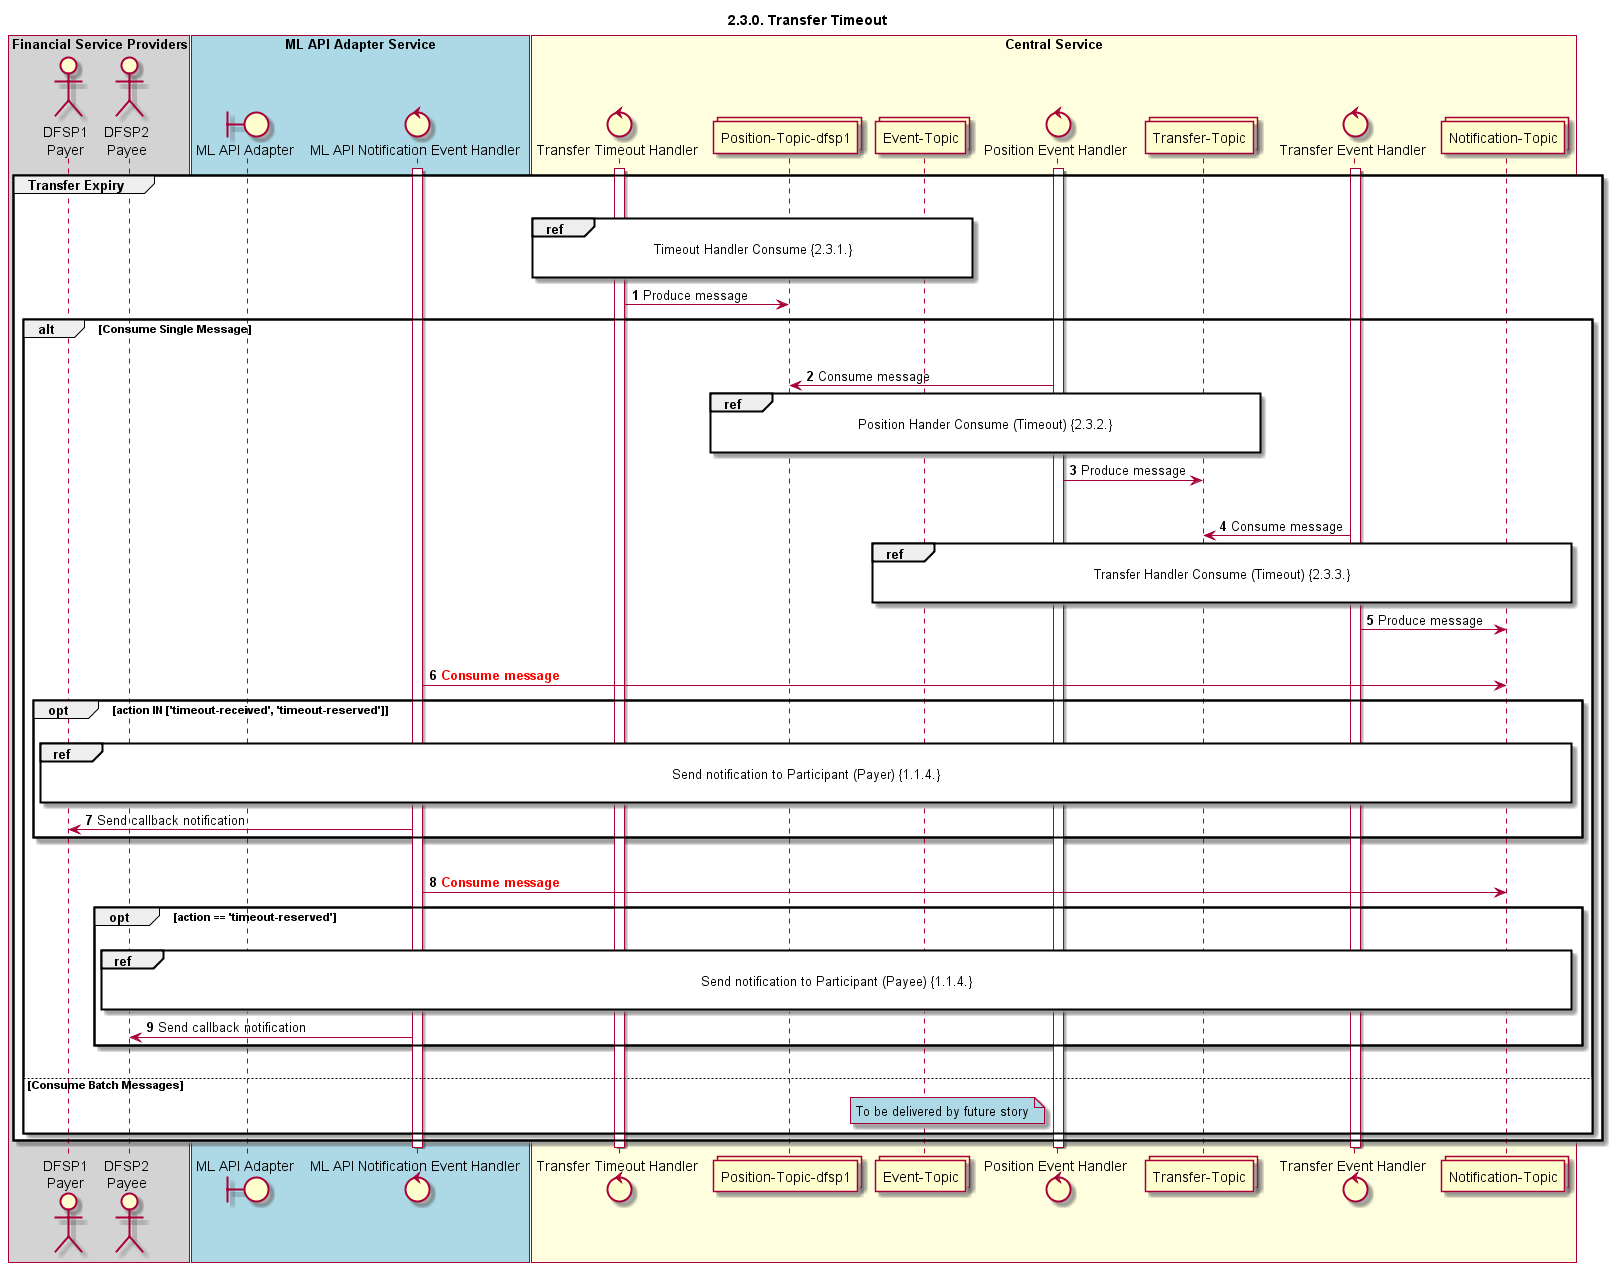

The diagram above was rendered by PlantUML. Its source (embedded in the PNG):
@startuml
title 2.3.0. Transfer Timeout

autonumber


actor "DFSP1\nPayer" as DFSP1
actor "DFSP2\nPayee" as DFSP2
boundary "ML API Adapter" as MLAPI
control "ML API Notification Event Handler" as NOTIFY_HANDLER
control "Transfer Timeout Handler" as EXP_HANDLER
collections "Position-Topic-dfsp1" as TOPIC_POSITION_DFSP1
control "Position Event Handler" as POS_HANDLER
collections "Transfer-Topic" as TOPIC_TRANSFERS
control "Transfer Event Handler" as TRANS_HANDLER
collections "Notification-Topic" as TOPIC_NOTIFICATIONS
collections "Event-Topic" as TOPIC_EVENT

box "Financial Service Providers" #lightGray
	participant DFSP1
	participant DFSP2
end box

box "ML API Adapter Service" #LightBlue
	participant MLAPI
	participant NOTIFY_HANDLER
end box

box "Central Service" #LightYellow
    participant EXP_HANDLER
    participant TOPIC_POSITION_DFSP1
    participant TOPIC_EVENT
    participant POS_HANDLER
    participant TOPIC_TRANSFERS
    participant TRANS_HANDLER
    participant TOPIC_NOTIFICATIONS
end box

activate NOTIFY_HANDLER
activate EXP_HANDLER
activate POS_HANDLER
activate TRANS_HANDLER
group Transfer Expiry
    |||
    ref over EXP_HANDLER, TOPIC_EVENT :  Timeout Handler Consume {2.3.1.} \n
    EXP_HANDLER -> TOPIC_POSITION_DFSP1: Produce message
    
    alt Consume Single Message
        |||
        TOPIC_POSITION_DFSP1 <- POS_HANDLER: Consume message
        ref over TOPIC_POSITION_DFSP1, TOPIC_TRANSFERS :  Position Hander Consume (Timeout) {2.3.2.} \n
        POS_HANDLER -> TOPIC_TRANSFERS: Produce message
        |||
        TOPIC_TRANSFERS <- TRANS_HANDLER: Consume message
        ref over TOPIC_EVENT, TOPIC_NOTIFICATIONS : Transfer Handler Consume (Timeout) {2.3.3.} \n
        TRANS_HANDLER -> TOPIC_NOTIFICATIONS: Produce message
        |||
        TOPIC_NOTIFICATIONS <- NOTIFY_HANDLER: <color #FF0000>**Consume message**</color>
        opt action IN ['timeout-received', 'timeout-reserved']
            |||
            ref over DFSP1, TOPIC_NOTIFICATIONS : Send notification to Participant (Payer) {1.1.4.} \n
            NOTIFY_HANDLER -> DFSP1: Send callback notification
        end
        |||
        TOPIC_NOTIFICATIONS <- NOTIFY_HANDLER: <color #FF0000>**Consume message**</color>
        opt action == 'timeout-reserved'
            |||
            ref over DFSP2, TOPIC_NOTIFICATIONS : Send notification to Participant (Payee) {1.1.4.} \n
            NOTIFY_HANDLER -> DFSP2: Send callback notification
        end
        |||
    else Consume Batch Messages
        note left of POS_HANDLER #lightblue
            To be delivered by future story
        end note
    end
end
deactivate TRANS_HANDLER
deactivate POS_HANDLER
deactivate EXP_HANDLER
deactivate NOTIFY_HANDLER
@enduml